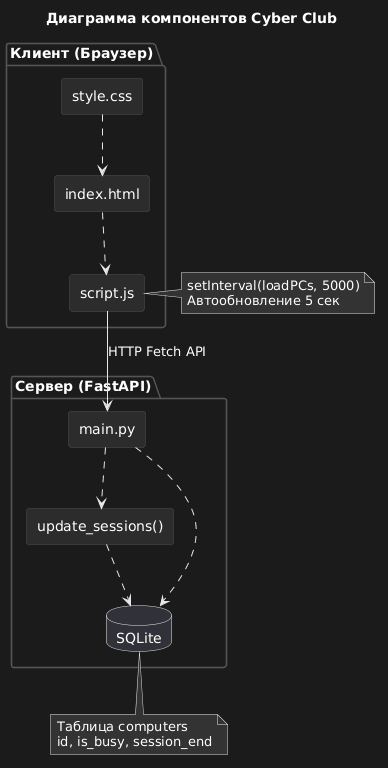

The diagram above was rendered by PlantUML. Its source (embedded in the PNG):
@startuml
skinparam componentStyle rectangle
skinparam backgroundColor #1b1b1b
skinparam component {
    BackgroundColor #2c2c2c
    BorderColor #555555
    FontColor #ffffff
}
skinparam package {
    BackgroundColor #1b1b1b
    BorderColor #555555
    FontColor #ffffff
}

title Диаграмма компонентов Cyber Club

package "Клиент (Браузер)" {
    [index.html] as html
    [style.css] as css
    [script.js] as js
    html ..> js
    css ..> html
}

package "Сервер (FastAPI)" {
    [main.py] as api
    [update_sessions()] as updater
    database "SQLite" as db
    api ..> updater
    api ..> db
    updater ..> db
}

js -down-> api : HTTP Fetch API

note right of js #333333
  setInterval(loadPCs, 5000)
  Автообновление 5 сек
end note

note bottom of db #333333
  Таблица computers
  id, is_busy, session_end
end note
@enduml